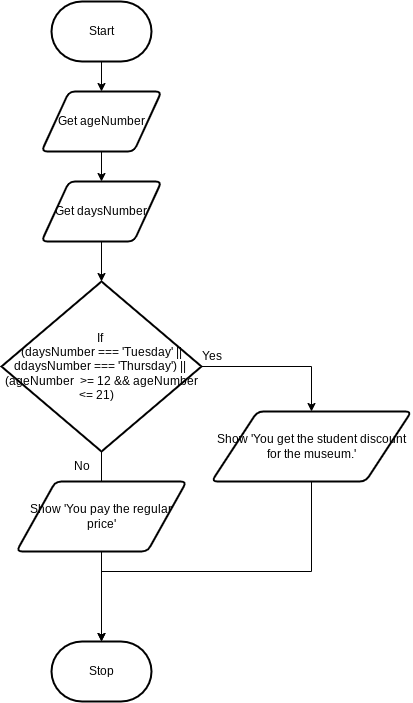

The diagram above was exported from draw.io. Its source (the exported page's mxGraphModel, read from the mxfile embedded in the PNG):
<mxGraphModel dx="1103" dy="577" grid="1" gridSize="10" guides="1" tooltips="1" connect="1" arrows="1" fold="1" page="1" pageScale="1" pageWidth="850" pageHeight="1100" math="0" shadow="0">
  <root>
    <mxCell id="0" />
    <mxCell id="1" parent="0" />
    <mxCell id="5" value="" style="edgeStyle=none;html=1;" edge="1" parent="1" source="2" target="4">
      <mxGeometry relative="1" as="geometry" />
    </mxCell>
    <mxCell id="2" value="Start" style="strokeWidth=2;html=1;shape=mxgraph.flowchart.terminator;whiteSpace=wrap;" parent="1" vertex="1">
      <mxGeometry x="230" y="310" width="100" height="60" as="geometry" />
    </mxCell>
    <mxCell id="3" value="Stop" style="strokeWidth=2;html=1;shape=mxgraph.flowchart.terminator;whiteSpace=wrap;" parent="1" vertex="1">
      <mxGeometry x="230" y="950" width="100" height="60" as="geometry" />
    </mxCell>
    <mxCell id="7" value="" style="edgeStyle=none;html=1;" edge="1" parent="1" source="4" target="6">
      <mxGeometry relative="1" as="geometry" />
    </mxCell>
    <mxCell id="4" value="Get ageNumber" style="shape=parallelogram;html=1;strokeWidth=2;perimeter=parallelogramPerimeter;whiteSpace=wrap;rounded=1;arcSize=12;size=0.23;" vertex="1" parent="1">
      <mxGeometry x="220" y="400" width="120" height="60" as="geometry" />
    </mxCell>
    <mxCell id="9" value="" style="edgeStyle=none;html=1;" edge="1" parent="1" source="6" target="8">
      <mxGeometry relative="1" as="geometry" />
    </mxCell>
    <mxCell id="6" value="Get daysNumber" style="shape=parallelogram;html=1;strokeWidth=2;perimeter=parallelogramPerimeter;whiteSpace=wrap;rounded=1;arcSize=12;size=0.23;" vertex="1" parent="1">
      <mxGeometry x="220" y="490" width="120" height="60" as="geometry" />
    </mxCell>
    <mxCell id="11" value="" style="edgeStyle=orthogonalEdgeStyle;html=1;entryX=0.5;entryY=0;entryDx=0;entryDy=0;rounded=0;curved=0;" edge="1" parent="1" source="8" target="14">
      <mxGeometry relative="1" as="geometry">
        <mxPoint x="560" y="675" as="targetPoint" />
      </mxGeometry>
    </mxCell>
    <mxCell id="16" value="" style="edgeStyle=none;html=1;" edge="1" parent="1" source="8">
      <mxGeometry relative="1" as="geometry">
        <mxPoint x="280" y="950" as="targetPoint" />
      </mxGeometry>
    </mxCell>
    <mxCell id="8" value="If&amp;nbsp;&lt;div&gt;(daysNumber === 'Tuesday' || ddaysNumber === 'Thursday') ||&amp;nbsp;&lt;/div&gt;&lt;div&gt;(ageNumber&amp;nbsp; &amp;gt;= 12 &amp;amp;&amp;amp; ageNumber &amp;lt;= 21)&amp;nbsp; &amp;nbsp;&lt;/div&gt;" style="strokeWidth=2;html=1;shape=mxgraph.flowchart.decision;whiteSpace=wrap;" vertex="1" parent="1">
      <mxGeometry x="180" y="590" width="200" height="170" as="geometry" />
    </mxCell>
    <mxCell id="13" value="Yes" style="text;html=1;align=center;verticalAlign=middle;resizable=0;points=[];autosize=1;strokeColor=none;fillColor=none;" vertex="1" parent="1">
      <mxGeometry x="370" y="650" width="40" height="30" as="geometry" />
    </mxCell>
    <mxCell id="19" value="" style="html=1;rounded=0;curved=0;" edge="1" parent="1" source="14">
      <mxGeometry relative="1" as="geometry">
        <mxPoint x="280" y="950" as="targetPoint" />
        <Array as="points">
          <mxPoint x="490" y="880" />
          <mxPoint x="280" y="880" />
        </Array>
      </mxGeometry>
    </mxCell>
    <mxCell id="14" value="Show 'You get the student discount for the museum.'" style="shape=parallelogram;html=1;strokeWidth=2;perimeter=parallelogramPerimeter;whiteSpace=wrap;rounded=1;arcSize=12;size=0.23;" vertex="1" parent="1">
      <mxGeometry x="390" y="720" width="200" height="70" as="geometry" />
    </mxCell>
    <mxCell id="17" value="No" style="text;html=1;align=center;verticalAlign=middle;resizable=0;points=[];autosize=1;strokeColor=none;fillColor=none;" vertex="1" parent="1">
      <mxGeometry x="240" y="760" width="40" height="30" as="geometry" />
    </mxCell>
    <mxCell id="20" value="Show 'You pay the regular price'" style="shape=parallelogram;html=1;strokeWidth=2;perimeter=parallelogramPerimeter;whiteSpace=wrap;rounded=1;arcSize=12;size=0.23;" vertex="1" parent="1">
      <mxGeometry x="195" y="790" width="170" height="70" as="geometry" />
    </mxCell>
  </root>
</mxGraphModel>